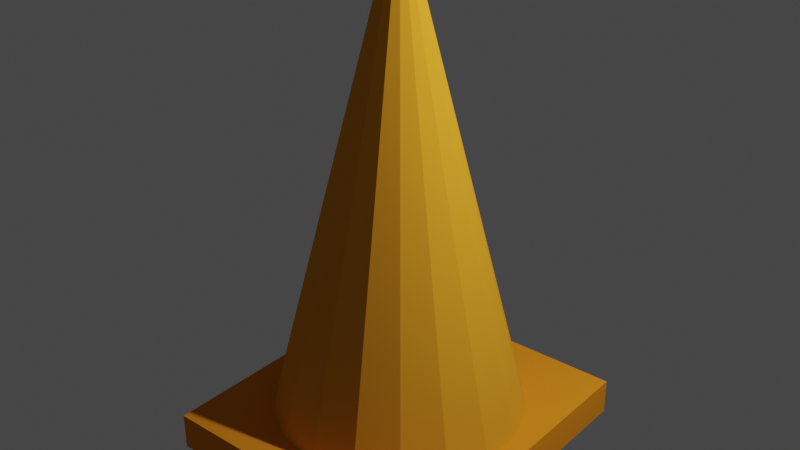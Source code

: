 # Source: coneforstroms.blend  (saved by Blender 3.2.14; exported with 4.5.12 LTS)
import bpy
from mathutils import Matrix  # noqa: F401  (used for matrix-valued properties, if any)

bpy.ops.wm.read_factory_settings(use_empty=True)
scene = bpy.context.scene
scene.name = 'Scene'

# ---- collections
col_collection = bpy.data.collections.new('Collection'); scene.collection.children.link(col_collection)

# ---- materials (node trees are filled in below, after node groups)
mat_material_002 = bpy.data.materials.new('Material.002')
mat_material_002.use_transparent_shadow = False
mat_material_002.diffuse_color = (0.8, 0.2622, 0.01638, 1.0)
mat_material_001 = bpy.data.materials.new('Material.001')
mat_material_001.use_transparent_shadow = False
mat_material_001.diffuse_color = (0.8, 0.325, 0.02242, 1.0)

# ---- material node trees

# ---- world
world_world = bpy.data.worlds.new('World'); scene.world = world_world
world_world.use_nodes = True; world_world.node_tree.nodes.clear()
_N = world_world.node_tree.nodes; _L = world_world.node_tree.links
n0 = _N.new('ShaderNodeOutputWorld'); n0.name = 'World Output'; n0.location = (300, 300)
n1 = _N.new('ShaderNodeBackground'); n1.name = 'Background'; n1.location = (10, 300)
n1.inputs[0].default_value = (0.05088, 0.05088, 0.05088, 1.0)
_L.new(n1.outputs[0], n0.inputs[0])
n0.is_active_output = True
world_world.color = (0.05088, 0.05088, 0.05088)
world_world.use_sun_shadow = False
world_world.sun_shadow_jitter_overblur = 0.0

# ---- lights
light_light = bpy.data.lights.new('Light', 'POINT')
light_light.transmission_factor = 0.0
light_light.energy = 1000.0
light_light.shadow_soft_size = 0.1
light_light.shadow_maximum_resolution = 0.006
light_light.use_absolute_resolution = True

# ---- meshes
me_cube_001 = bpy.data.meshes.new('Cube.001')
me_cube_001.from_pydata([(-1.0, -1.0, -1.0), (-1.0, -1.0, 1.0), (-1.0, 1.0, -1.0), (-1.0, 1.0, 1.0), (1.0, -1.0, -1.0), (1.0, -1.0, 1.0), (1.0, 1.0, -1.0), (1.0, 1.0, 1.0)], [], [(0, 1, 3, 2), (2, 3, 7, 6), (6, 7, 5, 4), (4, 5, 1, 0), (2, 6, 4, 0), (7, 3, 1, 5)])
_uv = me_cube_001.uv_layers.new(name='UVMap')
_uv.uv.foreach_set('vector', [0.375, 0.0, 0.625, 0.0, 0.625, 0.25, 0.375, 0.25, 0.375, 0.25, 0.625, 0.25, 0.625, 0.5, 0.375, 0.5, 0.375, 0.5, 0.625, 0.5, 0.625, 0.75, 0.375, 0.75, 0.375, 0.75, 0.625, 0.75, 0.625, 1.0, 0.375, 1.0, 0.125, 0.5, 0.375, 0.5, 0.375, 0.75, 0.125, 0.75, 0.625, 0.5, 0.875, 0.5, 0.875, 0.75, 0.625, 0.75])
me_cube_001.materials.append(mat_material_002)
me_cube_001.update()
me_cone_001 = bpy.data.meshes.new('Cone.001')
me_cone_001.from_pydata([(0.0, 1.18, -2.0), (0.0, 0.16, 2.0), (0.4036, 1.109, -2.0), (0.05472, 0.1504, 2.0), (0.7585, 0.9039, -2.0), (0.1028, 0.1226, 2.0), (1.022, 0.59, -2.0), (0.1386, 0.08, 2.0), (1.162, 0.2049, -2.0), (0.1576, 0.02778, 2.0), (1.162, -0.2049, -2.0), (0.1576, -0.02778, 2.0), (1.022, -0.59, -2.0), (0.1386, -0.08, 2.0), (0.7585, -0.9039, -2.0), (0.1028, -0.1226, 2.0), (0.4036, -1.109, -2.0), (0.05472, -0.1504, 2.0), (-1.032e-07, -1.18, -2.0), (-1.399e-08, -0.16, 2.0), (-0.4036, -1.109, -2.0), (-0.05472, -0.1504, 2.0), (-0.7585, -0.9039, -2.0), (-0.1028, -0.1226, 2.0), (-1.022, -0.59, -2.0), (-0.1386, -0.08, 2.0), (-1.162, -0.2049, -2.0), (-0.1576, -0.02778, 2.0), (-1.162, 0.2049, -2.0), (-0.1576, 0.02778, 2.0), (-1.022, 0.59, -2.0), (-0.1386, 0.08, 2.0), (-0.7585, 0.9039, -2.0), (-0.1028, 0.1226, 2.0), (-0.4036, 1.109, -2.0), (-0.05472, 0.1504, 2.0)], [], [(0, 1, 3, 2), (2, 3, 5, 4), (4, 5, 7, 6), (6, 7, 9, 8), (8, 9, 11, 10), (10, 11, 13, 12), (12, 13, 15, 14), (14, 15, 17, 16), (16, 17, 19, 18), (18, 19, 21, 20), (20, 21, 23, 22), (22, 23, 25, 24), (24, 25, 27, 26), (26, 27, 29, 28), (28, 29, 31, 30), (30, 31, 33, 32), (3, 1, 35, 33, 31, 29, 27, 25, 23, 21, 19, 17, 15, 13, 11, 9, 7, 5), (32, 33, 35, 34), (34, 35, 1, 0), (0, 2, 4, 6, 8, 10, 12, 14, 16, 18, 20, 22, 24, 26, 28, 30, 32, 34)])
_uv = me_cone_001.uv_layers.new(name='UVMap')
_uv.uv.foreach_set('vector', [1.0, 0.5, 1.0, 1.0, 0.9444, 1.0, 0.9444, 0.5, 0.9444, 0.5, 0.9444, 1.0, 0.8889, 1.0, 0.8889, 0.5, 0.8889, 0.5, 0.8889, 1.0, 0.8333, 1.0, 0.8333, 0.5, 0.8333, 0.5, 0.8333, 1.0, 0.7778, 1.0, 0.7778, 0.5, 0.7778, 0.5, 0.7778, 1.0, 0.7222, 1.0, 0.7222, 0.5, 0.7222, 0.5, 0.7222, 1.0, 0.6667, 1.0, 0.6667, 0.5, 0.6667, 0.5, 0.6667, 1.0, 0.6111, 1.0, 0.6111, 0.5, 0.6111, 0.5, 0.6111, 1.0, 0.5556, 1.0, 0.5556, 0.5, 0.5556, 0.5, 0.5556, 1.0, 0.5, 1.0, 0.5, 0.5, 0.5, 0.5, 0.5, 1.0, 0.4444, 1.0, 0.4444, 0.5, 0.4444, 0.5, 0.4444, 1.0, 0.3889, 1.0, 0.3889, 0.5, 0.3889, 0.5, 0.3889, 1.0, 0.3333, 1.0, 0.3333, 0.5, 0.3333, 0.5, 0.3333, 1.0, 0.2778, 1.0, 0.2778, 0.5, 0.2778, 0.5, 0.2778, 1.0, 0.2222, 1.0, 0.2222, 0.5, 0.2222, 0.5, 0.2222, 1.0, 0.1667, 1.0, 0.1667, 0.5, 0.1667, 0.5, 0.1667, 1.0, 0.1111, 1.0, 0.1111, 0.5, 0.3321, 0.4755, 0.25, 0.49, 0.1679, 0.4755, 0.09573, 0.4339, 0.04215, 0.37, 0.01365, 0.2917, 0.01365, 0.2083, 0.04215, 0.13, 0.09573, 0.06615, 0.1679, 0.02447, 0.25, 0.01, 0.3321, 0.02447, 0.4043, 0.06615, 0.4578, 0.13, 0.4864, 0.2083, 0.4864, 0.2917, 0.4578, 0.37, 0.4043, 0.4339, 0.1111, 0.5, 0.1111, 1.0, 0.05556, 1.0, 0.05556, 0.5, 0.05556, 0.5, 0.05556, 1.0, -1.863e-07, 1.0, -1.863e-07, 0.5, 0.75, 0.49, 0.8321, 0.4755, 0.9043, 0.4339, 0.9578, 0.37, 0.9864, 0.2917, 0.9864, 0.2083, 0.9578, 0.13, 0.9043, 0.06615, 0.8321, 0.02447, 0.75, 0.01, 0.6679, 0.02447, 0.5957, 0.06615, 0.5422, 0.13, 0.5136, 0.2083, 0.5136, 0.2917, 0.5422, 0.37, 0.5957, 0.4339, 0.6679, 0.4755])
me_cone_001.materials.append(mat_material_001)
me_cone_001.update()

# ---- objects
ob_light = bpy.data.objects.new('Light', light_light)
ob_cube = bpy.data.objects.new('Cube', me_cube_001)
ob_cone = bpy.data.objects.new('Cone', me_cone_001)

# ---- transforms, parenting, visibility, modifiers, constraints
ob_light.location = (4.076, 1.005, 5.904)
ob_light.rotation_euler = (0.6503, 0.05522, 1.866)
ob_light.lock_rotations_4d = False
ob_light.empty_display_type = 'ARROWS'
ob_light.color = (0.0, 0.0, 0.0, 0.0)
ob_light.lineart.crease_threshold = 0.0
ob_cube.location = (0.0, 0.0, 0.0)
ob_cube.scale = (1.317, 1.44, 0.1681)
ob_cone.location = (0.0, 0.0, 2.065)

# ---- collection membership
col_collection.objects.link(ob_light)
col_collection.objects.link(ob_cube)
col_collection.objects.link(ob_cone)

# ---- scene / render settings (as saved in the file)
scene.frame_start = 1; scene.frame_end = 250; scene.frame_set(1)
scene.render.engine = 'BLENDER_EEVEE_NEXT'
scene.cycles.sampling_pattern = 'TABULATED_SOBOL'
scene.cycles.use_light_tree = False
scene.view_settings.view_transform = 'Filmic'
bpy.context.view_layer.update()

# ---- added for rendering (the .blend has no active camera): camera
cam_auto = bpy.data.cameras.new('AutoCamera')
cam_auto.lens = 50.0
cam_auto.sensor_width = 36.0
cam_auto.clip_end = 1000.0
ob_auto_camera = bpy.data.objects.new('AutoCamera', cam_auto)
scene.collection.objects.link(ob_auto_camera)
ob_auto_camera.location = (5.32746, -6.39295, 6.21057)
ob_auto_camera.rotation_euler = (1.09748, -7.21219e-08, 0.694738)
scene.camera = ob_auto_camera
bpy.context.view_layer.update()
